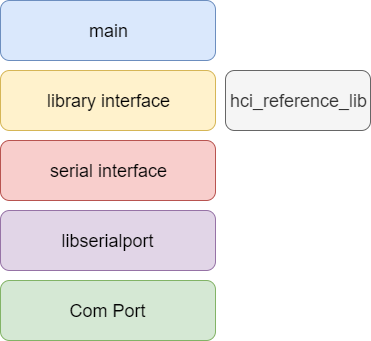

The diagram above was exported from draw.io. Its source (the exported page's mxGraphModel, read from the mxfile embedded in the PNG):
<mxGraphModel dx="782" dy="706" grid="1" gridSize="10" guides="1" tooltips="1" connect="1" arrows="1" fold="1" page="1" pageScale="1" pageWidth="850" pageHeight="1100" math="0" shadow="0">
  <root>
    <mxCell id="0" />
    <mxCell id="1" parent="0" />
    <mxCell id="2" value="&lt;font style=&quot;font-size: 18px&quot;&gt;main&lt;/font&gt;" style="rounded=1;whiteSpace=wrap;html=1;fillColor=#dae8fc;strokeColor=#6c8ebf;" vertex="1" parent="1">
      <mxGeometry x="210" y="150" width="215" height="60" as="geometry" />
    </mxCell>
    <mxCell id="3" value="&lt;font style=&quot;font-size: 18px&quot;&gt;library interface&lt;/font&gt;" style="rounded=1;whiteSpace=wrap;html=1;fillColor=#fff2cc;strokeColor=#d6b656;" vertex="1" parent="1">
      <mxGeometry x="210" y="220" width="215" height="60" as="geometry" />
    </mxCell>
    <mxCell id="4" value="&lt;font style=&quot;font-size: 18px&quot;&gt;serial interface&lt;br&gt;&lt;/font&gt;" style="rounded=1;whiteSpace=wrap;html=1;fillColor=#f8cecc;strokeColor=#b85450;" vertex="1" parent="1">
      <mxGeometry x="210" y="290" width="215" height="60" as="geometry" />
    </mxCell>
    <mxCell id="5" value="&lt;font style=&quot;font-size: 18px&quot;&gt;Com Port&lt;/font&gt;" style="rounded=1;whiteSpace=wrap;html=1;fillColor=#d5e8d4;strokeColor=#82b366;" vertex="1" parent="1">
      <mxGeometry x="210" y="430" width="215" height="60" as="geometry" />
    </mxCell>
    <mxCell id="6" value="&lt;font style=&quot;font-size: 18px&quot;&gt;hci_reference_lib&lt;/font&gt;" style="rounded=1;whiteSpace=wrap;html=1;fillColor=#f5f5f5;strokeColor=#666666;fontColor=#333333;" vertex="1" parent="1">
      <mxGeometry x="435" y="220" width="145" height="60" as="geometry" />
    </mxCell>
    <mxCell id="7" value="&lt;font style=&quot;font-size: 18px&quot;&gt;libserialport&lt;/font&gt;" style="rounded=1;whiteSpace=wrap;html=1;fillColor=#e1d5e7;strokeColor=#9673a6;" vertex="1" parent="1">
      <mxGeometry x="210" y="360" width="215" height="60" as="geometry" />
    </mxCell>
  </root>
</mxGraphModel>